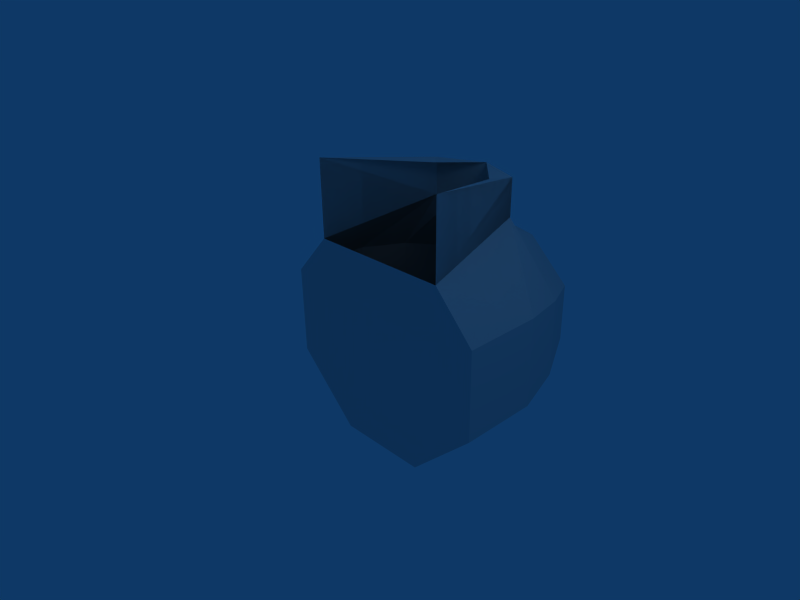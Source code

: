 # Source: roundtentfinal.blend  (saved by Blender 2.44.0; exported with 4.5.12 LTS)
import bpy
from mathutils import Matrix  # noqa: F401  (used for matrix-valued properties, if any)

bpy.ops.wm.read_factory_settings(use_empty=True)
scene = bpy.context.scene
scene.name = 'Scene'

# ---- collections
col_collection_1 = bpy.data.collections.new('Collection 1'); scene.collection.children.link(col_collection_1)

# ---- materials (node trees are filled in below, after node groups)
mat_material = bpy.data.materials.new('Material')
mat_material.alpha_threshold = 0.0
mat_material.preview_render_type = 'FLAT'
mat_material.roughness = 0.5
mat_material.line_color = (0.0, 0.0, 0.0, 1.0)

# ---- material node trees

# ---- world
world_world = bpy.data.worlds.new('World'); scene.world = world_world
world_world.color = (0.05656, 0.2208, 0.4)
world_world.use_sun_shadow = False
world_world.sun_shadow_jitter_overblur = 0.0
world_world.cycles.sampling_method = 'MANUAL'
world_world.cycles.sample_map_resolution = 256

# ---- cameras
cam_camera = bpy.data.cameras.new('Camera')
cam_camera.passepartout_alpha = 0.2
cam_camera.clip_end = 100.0
cam_camera.lens = 35.0
cam_camera.ortho_scale = 7.314
cam_camera.show_passepartout = False
cam_camera.show_safe_areas = True
cam_camera.dof.focus_distance = 0.0
cam_camera.dof.aperture_fstop = 128.0

# ---- lights
light_spot = bpy.data.lights.new('Spot', 'POINT')
light_spot.transmission_factor = 0.0
light_spot.cutoff_distance = 30.0
light_spot.energy = 100.0
light_spot.shadow_buffer_clip_start = 1.001
light_spot.shadow_soft_size = 1.0
light_spot.shadow_maximum_resolution = 0.006
light_spot.use_absolute_resolution = True
light_spot.cycles.use_multiple_importance_sampling = False

# ---- meshes
me_tent = bpy.data.meshes.new('tent')
me_tent.from_pydata([(0.9209, 0.002094, 0.3828), (0.9209, 0.5141, 0.3828), (0.8114, 0.8405, 0.3369), (0.6054, 1.17, 0.2507), (0.328, 1.288, 0.1346), (0.1422, 1.288, 0.319), (0.2563, 1.17, 0.5973), (0.3409, 0.8405, 0.8038), (0.386, 0.7997, 0.9138), (-0.5724, 0.002094, 0.7468), (-0.3678, 0.7997, 0.9109), (-0.3219, 0.8405, 0.8014), (-0.2357, 1.17, 0.5954), (-0.1196, 1.288, 0.318), (-0.304, 1.288, 0.1322), (-0.5823, 1.17, 0.2463), (-0.7888, 0.8405, 0.3309), (-0.8987, 0.5141, 0.376), (-0.8987, 0.002094, 0.376), (-0.8959, 0.002094, -0.3777), (-0.8959, 0.5141, -0.3777), (-0.7864, 0.8405, -0.3319), (-0.5804, 1.17, -0.2457), (-0.303, 1.288, -0.1296), (0.01251, 1.363, 0.002512), (-0.1172, 1.288, -0.314), (-0.2313, 1.17, -0.5923), (-0.3159, 0.8405, -0.7988), (-0.361, 0.5141, -0.9087), (-0.361, 0.002094, -0.9087), (0.3928, 0.002094, -0.9059), (0.3928, 0.5141, -0.9059), (0.3469, 0.8405, -0.7963), (0.2607, 1.17, -0.5904), (0.1446, 1.288, -0.313), (0.329, 1.288, -0.1272), (0.6073, 1.17, -0.2413), (0.8138, 0.8405, -0.3259), (0.9237, 0.5141, -0.371), (0.9237, 0.002094, -0.371), (0.5906, 0.002094, 0.7511), (0.386, 0.7997, 1.231), (0.5906, 0.002094, 1.395), (-0.5724, 0.002094, 1.391), (-0.3678, 0.7997, 1.228), (0.009113, 0.9217, 1.23), (-0.267, 0.7021, 1.229), (0.2967, 0.6793, 1.23), (0.009113, 0.9217, 0.9123), (0.009523, 0.9625, 0.8026), (-0.3678, 0.7997, 1.228), (-0.5724, 0.002094, 1.391), (-0.3678, 0.7997, 0.9109), (-0.5724, 0.002094, 0.7468), (0.5906, 0.002094, 1.395), (0.386, 0.7997, 1.231), (0.5906, 0.002094, 0.7511), (0.386, 0.7997, 0.9138)], [], [(24, 5, 4), (24, 13, 5), (24, 14, 13), (24, 23, 14), (24, 25, 23), (24, 34, 25), (24, 35, 34), (24, 4, 35), (0, 39, 40), (19, 18, 29), (29, 39, 30), (40, 18, 9), (44, 45, 10), (45, 41, 8), (43, 46, 44), (46, 45, 44), (45, 47, 41), (47, 42, 41), (10, 48, 11), (48, 8, 7), (8, 48, 45), (48, 10, 45), (49, 6, 12), (11, 49, 12), (49, 7, 6), (7, 49, 48), (49, 11, 48), (56, 54, 55), (56, 55, 57), (52, 50, 51), (52, 51, 53), (10, 9, 43), (10, 43, 44), (40, 8, 41), (40, 41, 42), (40, 39, 29), (40, 29, 18), (35, 4, 3), (35, 3, 36), (36, 3, 2), (36, 2, 37), (37, 2, 1), (37, 1, 38), (0, 39, 38), (0, 38, 1), (31, 38, 39), (31, 39, 30), (32, 37, 38), (32, 38, 31), (33, 36, 37), (33, 37, 32), (34, 35, 36), (34, 36, 33), (25, 34, 33), (25, 33, 26), (26, 33, 27), (33, 32, 27), (27, 32, 31), (27, 31, 28), (28, 31, 30), (28, 30, 29), (20, 28, 29), (20, 29, 19), (21, 27, 28), (21, 28, 20), (22, 26, 27), (22, 27, 21), (23, 25, 26), (23, 26, 22), (14, 23, 22), (14, 22, 15), (15, 22, 21), (15, 21, 16), (16, 21, 20), (16, 20, 17), (17, 20, 19), (17, 19, 18), (10, 17, 9), (17, 18, 9), (11, 16, 10), (16, 17, 10), (12, 15, 16), (12, 16, 11), (13, 14, 15), (13, 15, 12), (5, 13, 12), (5, 12, 6), (40, 0, 1), (40, 1, 8), (2, 7, 8), (2, 8, 1), (3, 6, 7), (3, 7, 2), (4, 5, 6), (4, 6, 3)])
_uv = me_tent.uv_layers.new(name='UVTex')
_uv.uv.foreach_set('vector', [0.2214, 0.4665, 0.1693, 0.4432, 0.2043, 0.4163, 0.2214, 0.4665, 0.1709, 0.4891, 0.1693, 0.4432, 0.2214, 0.4665, 0.2039, 0.5166, 0.1709, 0.4891, 0.2214, 0.4665, 0.2426, 0.512, 0.2039, 0.5166, 0.2214, 0.4665, 0.2673, 0.4852, 0.2426, 0.512, 0.2214, 0.4665, 0.2681, 0.4489, 0.2673, 0.4852, 0.2214, 0.4665, 0.2437, 0.4206, 0.2681, 0.4489, 0.2214, 0.4665, 0.2043, 0.4163, 0.2437, 0.4206, 0.9794, 0.2272, 0.9798, 0.1233, 0.9339, 0.278, 0.7288, 0.1223, 0.7284, 0.2263, 0.8026, 0.04908, 0.8026, 0.04908, 0.9798, 0.1233, 0.9066, 0.04947, 0.9339, 0.278, 0.7284, 0.2263, 0.7735, 0.2774, 0.7347, 0.7492, 0.7645, 0.6645, 0.7996, 0.7868, 0.7645, 0.6645, 0.7992, 0.5794, 0.8723, 0.5978, 0.5859, 0.8691, 0.7097, 0.7319, 0.7347, 0.7492, 0.7097, 0.7319, 0.7645, 0.6645, 0.7347, 0.7492, 0.7645, 0.6645, 0.7658, 0.571, 0.7992, 0.5794, 0.7658, 0.571, 0.7471, 0.3786, 0.7992, 0.5794, 0.7996, 0.7868, 0.8399, 0.6938, 0.8305, 0.7853, 0.8399, 0.6938, 0.8723, 0.5978, 0.8942, 0.6195, 0.8723, 0.5978, 0.8399, 0.6938, 0.7645, 0.6645, 0.8399, 0.6938, 0.7996, 0.7868, 0.7645, 0.6645, 0.02613, 0.466, 0.1145, 0.4145, 0.1149, 0.5181, 0.03225, 0.5807, 0.02613, 0.466, 0.1149, 0.5181, 0.02613, 0.466, 0.02898, 0.3447, 0.1145, 0.4145, 0.8942, 0.6195, 0.8681, 0.7046, 0.8399, 0.6938, 0.8681, 0.7046, 0.8305, 0.7853, 0.8399, 0.6938, 0.9318, 0.3835, 0.7471, 0.3786, 0.7992, 0.5794, 0.9318, 0.3835, 0.7992, 0.5794, 0.8723, 0.5978, 0.7996, 0.7868, 0.7347, 0.7492, 0.5859, 0.8691, 0.7996, 0.7868, 0.5859, 0.8691, 0.7067, 0.9659, 0.7996, 0.7868, 0.7067, 0.9659, 0.5859, 0.8691, 0.7996, 0.7868, 0.5859, 0.8691, 0.7347, 0.7492, 0.9318, 0.3835, 0.8723, 0.5978, 0.7992, 0.5794, 0.9318, 0.3835, 0.7992, 0.5794, 0.7471, 0.3786, 0.9339, 0.278, 0.9798, 0.1233, 0.8026, 0.04908, 0.9339, 0.278, 0.8026, 0.04908, 0.7284, 0.2263, 0.2437, 0.4206, 0.2043, 0.4163, 0.192, 0.3662, 0.2437, 0.4206, 0.192, 0.3662, 0.267, 0.3805, 0.267, 0.3805, 0.192, 0.3662, 0.1892, 0.2929, 0.267, 0.3805, 0.1892, 0.2929, 0.3049, 0.3293, 0.3049, 0.3293, 0.1892, 0.2929, 0.1959, 0.2153, 0.3049, 0.3293, 0.1959, 0.2153, 0.349, 0.2763, 0.2301, 0.07788, 0.4324, 0.1786, 0.349, 0.2763, 0.2301, 0.07788, 0.349, 0.2763, 0.1959, 0.2153, 0.428, 0.4022, 0.349, 0.2763, 0.4324, 0.1786, 0.428, 0.4022, 0.4324, 0.1786, 0.5692, 0.3646, 0.3668, 0.4173, 0.3049, 0.3293, 0.349, 0.2763, 0.3668, 0.4173, 0.349, 0.2763, 0.428, 0.4022, 0.3107, 0.4347, 0.267, 0.3805, 0.3049, 0.3293, 0.3107, 0.4347, 0.3049, 0.3293, 0.3668, 0.4173, 0.2681, 0.4489, 0.2437, 0.4206, 0.267, 0.3805, 0.2681, 0.4489, 0.267, 0.3805, 0.3107, 0.4347, 0.2673, 0.4852, 0.2681, 0.4489, 0.3107, 0.4347, 0.2673, 0.4852, 0.3107, 0.4347, 0.3077, 0.5018, 0.3077, 0.5018, 0.3107, 0.4347, 0.3639, 0.521, 0.3107, 0.4347, 0.3668, 0.4173, 0.3639, 0.521, 0.3639, 0.521, 0.3668, 0.4173, 0.428, 0.4022, 0.3639, 0.521, 0.428, 0.4022, 0.4227, 0.5457, 0.4227, 0.5457, 0.428, 0.4022, 0.5692, 0.3646, 0.4227, 0.5457, 0.5692, 0.3646, 0.5458, 0.5986, 0.3314, 0.6601, 0.4227, 0.5457, 0.5458, 0.5986, 0.3314, 0.6601, 0.5458, 0.5986, 0.4017, 0.7659, 0.2965, 0.6048, 0.3639, 0.521, 0.4227, 0.5457, 0.2965, 0.6048, 0.4227, 0.5457, 0.3314, 0.6601, 0.2637, 0.5511, 0.3077, 0.5018, 0.3639, 0.521, 0.2637, 0.5511, 0.3639, 0.521, 0.2965, 0.6048, 0.2426, 0.512, 0.2673, 0.4852, 0.3077, 0.5018, 0.2426, 0.512, 0.3077, 0.5018, 0.2637, 0.5511, 0.2039, 0.5166, 0.2426, 0.512, 0.2637, 0.5511, 0.2039, 0.5166, 0.2637, 0.5511, 0.1935, 0.5662, 0.1935, 0.5662, 0.2637, 0.5511, 0.2965, 0.6048, 0.1935, 0.5662, 0.2965, 0.6048, 0.182, 0.637, 0.182, 0.637, 0.2965, 0.6048, 0.3314, 0.6601, 0.182, 0.637, 0.3314, 0.6601, 0.1841, 0.7107, 0.1841, 0.7107, 0.3314, 0.6601, 0.4017, 0.7659, 0.1841, 0.7107, 0.4017, 0.7659, 0.204, 0.8334, 0.01077, 0.6055, 0.1841, 0.7107, 0.06399, 0.8415, 0.1841, 0.7107, 0.204, 0.8334, 0.06399, 0.8415, 0.03225, 0.5807, 0.182, 0.637, 0.01077, 0.6055, 0.182, 0.637, 0.1841, 0.7107, 0.01077, 0.6055, 0.1149, 0.5181, 0.1935, 0.5662, 0.182, 0.637, 0.1149, 0.5181, 0.182, 0.637, 0.03225, 0.5807, 0.1709, 0.4891, 0.2039, 0.5166, 0.1935, 0.5662, 0.1709, 0.4891, 0.1935, 0.5662, 0.1149, 0.5181, 0.1693, 0.4432, 0.1709, 0.4891, 0.1149, 0.5181, 0.1693, 0.4432, 0.1149, 0.5181, 0.1145, 0.4145, 0.0728, 0.06053, 0.2301, 0.07788, 0.1959, 0.2153, 0.0728, 0.06053, 0.1959, 0.2153, 0.007237, 0.3174, 0.1892, 0.2929, 0.02898, 0.3447, 0.007237, 0.3174, 0.1892, 0.2929, 0.007237, 0.3174, 0.1959, 0.2153, 0.192, 0.3662, 0.1145, 0.4145, 0.02898, 0.3447, 0.192, 0.3662, 0.02898, 0.3447, 0.1892, 0.2929, 0.2043, 0.4163, 0.1693, 0.4432, 0.1145, 0.4145, 0.2043, 0.4163, 0.1145, 0.4145, 0.192, 0.3662])
_ca = me_tent.color_attributes.new('Col', 'BYTE_COLOR', 'CORNER')
_ca.data.foreach_set('color', [1.0, 1.0, 1.0, 1.0, 1.0, 1.0, 1.0, 1.0, 1.0, 1.0, 1.0, 1.0, 1.0, 1.0, 1.0, 1.0, 1.0, 1.0, 1.0, 1.0, 1.0, 1.0, 1.0, 1.0, 1.0, 1.0, 1.0, 1.0, 1.0, 1.0, 1.0, 1.0, 1.0, 1.0, 1.0, 1.0, 1.0, 1.0, 1.0, 1.0, 1.0, 1.0, 1.0, 1.0, 1.0, 1.0, 1.0, 1.0, 1.0, 1.0, 1.0, 1.0, 1.0, 1.0, 1.0, 1.0, 1.0, 1.0, 1.0, 1.0, 1.0, 1.0, 1.0, 1.0, 1.0, 1.0, 1.0, 1.0, 1.0, 1.0, 1.0, 1.0, 1.0, 1.0, 1.0, 1.0, 1.0, 1.0, 1.0, 1.0, 1.0, 1.0, 1.0, 1.0, 1.0, 1.0, 1.0, 1.0, 1.0, 1.0, 1.0, 1.0, 1.0, 1.0, 1.0, 1.0, 1.0, 1.0, 1.0, 1.0, 1.0, 1.0, 1.0, 1.0, 1.0, 1.0, 1.0, 1.0, 1.0, 1.0, 1.0, 1.0, 1.0, 1.0, 1.0, 1.0, 1.0, 1.0, 1.0, 1.0, 1.0, 1.0, 1.0, 1.0, 1.0, 1.0, 1.0, 1.0, 1.0, 1.0, 1.0, 1.0, 1.0, 1.0, 1.0, 1.0, 1.0, 1.0, 1.0, 1.0, 1.0, 1.0, 1.0, 1.0, 1.0, 1.0, 1.0, 1.0, 1.0, 1.0, 1.0, 1.0, 1.0, 1.0, 1.0, 1.0, 1.0, 1.0, 1.0, 1.0, 1.0, 1.0, 1.0, 1.0, 1.0, 1.0, 1.0, 1.0, 1.0, 1.0, 1.0, 1.0, 1.0, 1.0, 1.0, 1.0, 1.0, 1.0, 1.0, 1.0, 1.0, 1.0, 1.0, 1.0, 1.0, 1.0, 1.0, 1.0, 1.0, 1.0, 1.0, 1.0, 1.0, 1.0, 1.0, 1.0, 1.0, 1.0, 1.0, 1.0, 1.0, 1.0, 1.0, 1.0, 1.0, 1.0, 1.0, 1.0, 1.0, 1.0, 1.0, 1.0, 1.0, 1.0, 1.0, 1.0, 1.0, 1.0, 1.0, 1.0, 1.0, 1.0, 1.0, 1.0, 1.0, 1.0, 1.0, 1.0, 1.0, 1.0, 1.0, 1.0, 1.0, 1.0, 1.0, 1.0, 1.0, 1.0, 1.0, 1.0, 1.0, 1.0, 1.0, 1.0, 1.0, 1.0, 1.0, 1.0, 1.0, 1.0, 1.0, 1.0, 1.0, 1.0, 1.0, 1.0, 1.0, 1.0, 1.0, 1.0, 1.0, 1.0, 1.0, 1.0, 1.0, 1.0, 1.0, 1.0, 1.0, 1.0, 1.0, 1.0, 1.0, 1.0, 1.0, 1.0, 1.0, 1.0, 1.0, 1.0, 1.0, 1.0, 1.0, 1.0, 1.0, 1.0, 1.0, 1.0, 1.0, 1.0, 1.0, 1.0, 1.0, 1.0, 1.0, 1.0, 1.0, 1.0, 1.0, 1.0, 1.0, 1.0, 1.0, 1.0, 1.0, 1.0, 1.0, 1.0, 1.0, 1.0, 1.0, 1.0, 1.0, 1.0, 1.0, 1.0, 1.0, 1.0, 1.0, 1.0, 1.0, 1.0, 1.0, 1.0, 1.0, 1.0, 1.0, 1.0, 1.0, 1.0, 1.0, 1.0, 1.0, 1.0, 1.0, 1.0, 1.0, 1.0, 1.0, 1.0, 1.0, 1.0, 1.0, 1.0, 1.0, 1.0, 1.0, 1.0, 1.0, 1.0, 1.0, 1.0, 1.0, 1.0, 1.0, 1.0, 1.0, 1.0, 1.0, 1.0, 1.0, 1.0, 1.0, 1.0, 1.0, 1.0, 1.0, 1.0, 1.0, 1.0, 1.0, 1.0, 1.0, 1.0, 1.0, 1.0, 1.0, 1.0, 1.0, 1.0, 1.0, 1.0, 1.0, 1.0, 1.0, 1.0, 1.0, 1.0, 1.0, 1.0, 1.0, 1.0, 1.0, 1.0, 1.0, 1.0, 1.0, 1.0, 1.0, 1.0, 1.0, 1.0, 1.0, 1.0, 1.0, 1.0, 1.0, 1.0, 1.0, 1.0, 1.0, 1.0, 1.0, 1.0, 1.0, 1.0, 1.0, 1.0, 1.0, 1.0, 1.0, 1.0, 1.0, 1.0, 1.0, 1.0, 1.0, 1.0, 1.0, 1.0, 1.0, 1.0, 1.0, 1.0, 1.0, 1.0, 1.0, 1.0, 1.0, 1.0, 1.0, 1.0, 1.0, 1.0, 1.0, 1.0, 1.0, 1.0, 1.0, 1.0, 1.0, 1.0, 1.0, 1.0, 1.0, 1.0, 1.0, 1.0, 1.0, 1.0, 1.0, 1.0, 1.0, 1.0, 1.0, 1.0, 1.0, 1.0, 1.0, 1.0, 1.0, 1.0, 1.0, 1.0, 1.0, 1.0, 1.0, 1.0, 1.0, 1.0, 1.0, 1.0, 1.0, 1.0, 1.0, 1.0, 1.0, 1.0, 1.0, 1.0, 1.0, 1.0, 1.0, 1.0, 1.0, 1.0, 1.0, 1.0, 1.0, 1.0, 1.0, 1.0, 1.0, 1.0, 1.0, 1.0, 1.0, 1.0, 1.0, 1.0, 1.0, 1.0, 1.0, 1.0, 1.0, 1.0, 1.0, 1.0, 1.0, 1.0, 1.0, 1.0, 1.0, 1.0, 1.0, 1.0, 1.0, 1.0, 1.0, 1.0, 1.0, 1.0, 1.0, 1.0, 1.0, 1.0, 1.0, 1.0, 1.0, 1.0, 1.0, 1.0, 1.0, 1.0, 1.0, 1.0, 1.0, 1.0, 1.0, 1.0, 1.0, 1.0, 1.0, 1.0, 1.0, 1.0, 1.0, 1.0, 1.0, 1.0, 1.0, 1.0, 1.0, 1.0, 1.0, 1.0, 1.0, 1.0, 1.0, 1.0, 1.0, 1.0, 1.0, 1.0, 1.0, 1.0, 1.0, 1.0, 1.0, 1.0, 1.0, 1.0, 1.0, 1.0, 1.0, 1.0, 1.0, 1.0, 1.0, 1.0, 1.0, 1.0, 1.0, 1.0, 1.0, 1.0, 1.0, 1.0, 1.0, 1.0, 1.0, 1.0, 1.0, 1.0, 1.0, 1.0, 1.0, 1.0, 1.0, 1.0, 1.0, 1.0, 1.0, 1.0, 1.0, 1.0, 1.0, 1.0, 1.0, 1.0, 1.0, 1.0, 1.0, 1.0, 1.0, 1.0, 1.0, 1.0, 1.0, 1.0, 1.0, 1.0, 1.0, 1.0, 1.0, 1.0, 1.0, 1.0, 1.0, 1.0, 1.0, 1.0, 1.0, 1.0, 1.0, 1.0, 1.0, 1.0, 1.0, 1.0, 1.0, 1.0, 1.0, 1.0, 1.0, 1.0, 1.0, 1.0, 1.0, 1.0, 1.0, 1.0, 1.0, 1.0, 1.0, 1.0, 1.0, 1.0, 1.0, 1.0, 1.0, 1.0, 1.0, 1.0, 1.0, 1.0, 1.0, 1.0, 1.0, 1.0, 1.0, 1.0, 1.0, 1.0, 1.0, 1.0, 1.0, 1.0, 1.0, 1.0, 1.0, 1.0, 1.0, 1.0, 1.0, 1.0, 1.0, 1.0, 1.0, 1.0, 1.0, 1.0, 1.0, 1.0, 1.0, 1.0, 1.0, 1.0, 1.0, 1.0, 1.0, 1.0, 1.0, 1.0, 1.0, 1.0, 1.0, 1.0, 1.0, 1.0, 1.0, 1.0, 1.0, 1.0, 1.0, 1.0, 1.0, 1.0, 1.0, 1.0, 1.0, 1.0, 1.0, 1.0, 1.0, 1.0, 1.0, 1.0, 1.0, 1.0, 1.0, 1.0, 1.0, 1.0, 1.0, 1.0, 1.0, 1.0, 1.0, 1.0, 1.0, 1.0, 1.0, 1.0, 1.0, 1.0, 1.0, 1.0, 1.0, 1.0, 1.0, 1.0, 1.0, 1.0, 1.0, 1.0, 1.0, 1.0, 1.0, 1.0, 1.0, 1.0, 1.0, 1.0, 1.0, 1.0, 1.0, 1.0, 1.0, 1.0, 1.0, 1.0, 1.0, 1.0, 1.0, 1.0, 1.0, 1.0, 1.0, 1.0, 1.0, 1.0, 1.0, 1.0, 1.0, 1.0, 1.0, 1.0, 1.0, 1.0, 1.0, 1.0, 1.0, 1.0, 1.0, 1.0, 1.0, 1.0, 1.0, 1.0, 1.0, 1.0, 1.0, 1.0, 1.0, 1.0, 1.0, 1.0, 1.0, 1.0, 1.0, 1.0, 1.0, 1.0, 1.0, 1.0, 1.0, 1.0, 1.0, 1.0, 1.0, 1.0, 1.0, 1.0, 1.0, 1.0, 1.0, 1.0, 1.0, 1.0, 1.0, 1.0, 1.0, 1.0, 1.0, 1.0, 1.0, 1.0, 1.0, 1.0, 1.0, 1.0, 1.0, 1.0, 1.0, 1.0, 1.0, 1.0, 1.0, 1.0, 1.0, 1.0, 1.0, 1.0, 1.0, 1.0, 1.0, 1.0, 1.0, 1.0, 1.0, 1.0, 1.0, 1.0, 1.0, 1.0, 1.0, 1.0, 1.0, 1.0, 1.0, 1.0, 1.0, 1.0, 1.0, 1.0, 1.0, 1.0, 1.0, 1.0, 1.0, 1.0, 1.0, 1.0, 1.0, 1.0, 1.0, 1.0, 1.0, 1.0, 1.0, 1.0, 1.0, 1.0, 1.0, 1.0, 1.0, 1.0, 1.0, 1.0, 1.0, 1.0, 1.0, 1.0, 1.0, 1.0, 1.0, 1.0, 1.0, 1.0, 1.0, 1.0, 1.0, 1.0, 1.0, 1.0, 1.0, 1.0, 1.0, 1.0, 1.0, 1.0, 1.0, 1.0, 1.0, 1.0, 1.0, 1.0, 1.0, 1.0, 1.0, 1.0, 1.0, 1.0, 1.0, 1.0, 1.0, 1.0, 1.0, 1.0, 1.0, 1.0, 1.0, 1.0, 1.0, 1.0, 1.0, 1.0, 1.0, 1.0, 1.0, 1.0, 1.0, 1.0, 1.0, 1.0, 1.0, 1.0, 1.0, 1.0, 1.0, 1.0, 1.0, 1.0, 1.0, 1.0, 1.0, 1.0, 1.0, 1.0, 1.0, 1.0, 1.0, 1.0, 1.0, 1.0, 1.0, 1.0, 1.0, 1.0, 1.0, 1.0, 1.0, 1.0, 1.0, 1.0, 1.0, 1.0, 1.0, 1.0, 1.0, 1.0, 1.0, 1.0, 1.0, 1.0, 1.0, 1.0, 1.0, 1.0, 1.0, 1.0, 1.0, 1.0, 1.0, 1.0, 1.0, 1.0, 1.0, 1.0, 1.0, 1.0, 1.0, 1.0, 1.0, 1.0, 1.0, 1.0, 1.0, 1.0, 1.0, 1.0, 1.0, 1.0, 1.0, 1.0, 1.0, 1.0, 1.0, 1.0, 1.0, 1.0, 1.0, 1.0, 1.0, 1.0, 1.0, 1.0, 1.0, 1.0, 1.0, 1.0, 1.0, 1.0, 1.0, 1.0, 1.0, 1.0, 1.0, 1.0, 1.0, 1.0, 1.0, 1.0, 1.0, 1.0, 1.0, 1.0, 1.0, 1.0, 1.0, 1.0, 1.0, 1.0, 1.0, 1.0, 1.0, 1.0, 1.0, 1.0, 1.0, 1.0, 1.0, 1.0, 1.0, 1.0, 1.0, 1.0, 1.0, 1.0, 1.0, 1.0, 1.0, 1.0, 1.0, 1.0, 1.0, 1.0, 1.0, 1.0, 1.0, 1.0, 1.0, 1.0, 1.0, 1.0, 1.0, 1.0, 1.0, 1.0, 1.0, 1.0, 1.0, 1.0, 1.0, 1.0, 1.0, 1.0, 1.0, 1.0, 1.0, 1.0, 1.0, 1.0, 1.0, 1.0, 1.0, 1.0, 1.0, 1.0, 1.0, 1.0, 1.0, 1.0, 1.0, 1.0, 1.0, 1.0, 1.0, 1.0])
me_tent.materials.append(mat_material)
me_tent.use_remesh_preserve_volume = False
me_tent.use_remesh_preserve_attributes = False
me_tent.use_mirror_vertex_groups = False
me_tent.update()

# ---- objects
ob_sphere = bpy.data.objects.new('Sphere', me_tent)
ob_lamp = bpy.data.objects.new('Lamp', light_spot)
ob_camera = bpy.data.objects.new('Camera', cam_camera)

# ---- transforms, parenting, visibility, modifiers, constraints
ob_sphere.location = (0.0, 0.0, -0.3913)
ob_sphere.scale = (1.984, 2.466, 1.908)
ob_sphere.lock_rotations_4d = False
ob_sphere.empty_display_type = 'ARROWS'
ob_sphere.color = (0.0, 0.0, 0.0, 1.0)
ob_sphere.lineart.crease_threshold = 0.0
ob_lamp.location = (4.076, 1.005, 5.904)
ob_lamp.rotation_euler = (0.6503, 0.05522, 1.866)
ob_lamp.lock_rotations_4d = False
ob_lamp.empty_display_type = 'ARROWS'
ob_lamp.color = (0.0, 0.0, 0.0, 0.0)
ob_lamp.lineart.crease_threshold = 0.0
ob_camera.location = (7.481, -6.508, 5.344)
ob_camera.rotation_euler = (1.109, 0.01082, 0.8149)
ob_camera.lock_rotations_4d = False
ob_camera.empty_display_type = 'ARROWS'
ob_camera.color = (0.0, 0.0, 0.0, 0.0)
ob_camera.display_type = 'WIRE'
ob_camera.lineart.crease_threshold = 0.0

# ---- collection membership
col_collection_1.objects.link(ob_sphere)
col_collection_1.objects.link(ob_lamp)
col_collection_1.objects.link(ob_camera)

# ---- scene / render settings (as saved in the file)
scene.camera = ob_camera
scene.frame_start = 1; scene.frame_end = 1; scene.frame_set(1)
scene.render.engine = 'BLENDER_EEVEE_NEXT'
scene.render.image_settings.file_format = 'JPEG'
scene.render.image_settings.color_mode = 'RGB'
scene.render.image_settings.compression = 90
scene.render.resolution_x = 800
scene.render.resolution_y = 600
scene.render.pixel_aspect_x = 100.0
scene.render.pixel_aspect_y = 100.0
scene.render.fps = 25
scene.render.dither_intensity = 0.0
scene.render.use_compositing = False
scene.render.use_sequencer = False
scene.render.bake_margin = 2
scene.render.bake_bias = 0.0
scene.render.use_stamp_time = False
scene.render.use_stamp_date = False
scene.render.use_stamp_frame = False
scene.render.use_stamp_camera = False
scene.render.use_stamp_scene = False
scene.render.use_stamp_filename = False
scene.render.use_stamp_render_time = False
scene.render.stamp_font_size = 0
scene.cycles.use_denoising = False
scene.cycles.samples = 10
scene.cycles.sampling_pattern = 'TABULATED_SOBOL'
scene.cycles.light_sampling_threshold = 0.0
scene.cycles.use_adaptive_sampling = False
scene.cycles.use_light_tree = False
scene.cycles.blur_glossy = 0.0
scene.cycles.volume_bounces = 1
scene.cycles.pixel_filter_type = 'GAUSSIAN'
scene.cycles.sample_clamp_indirect = 0.0
scene.view_settings.view_transform = 'Raw'
bpy.context.view_layer.update()
